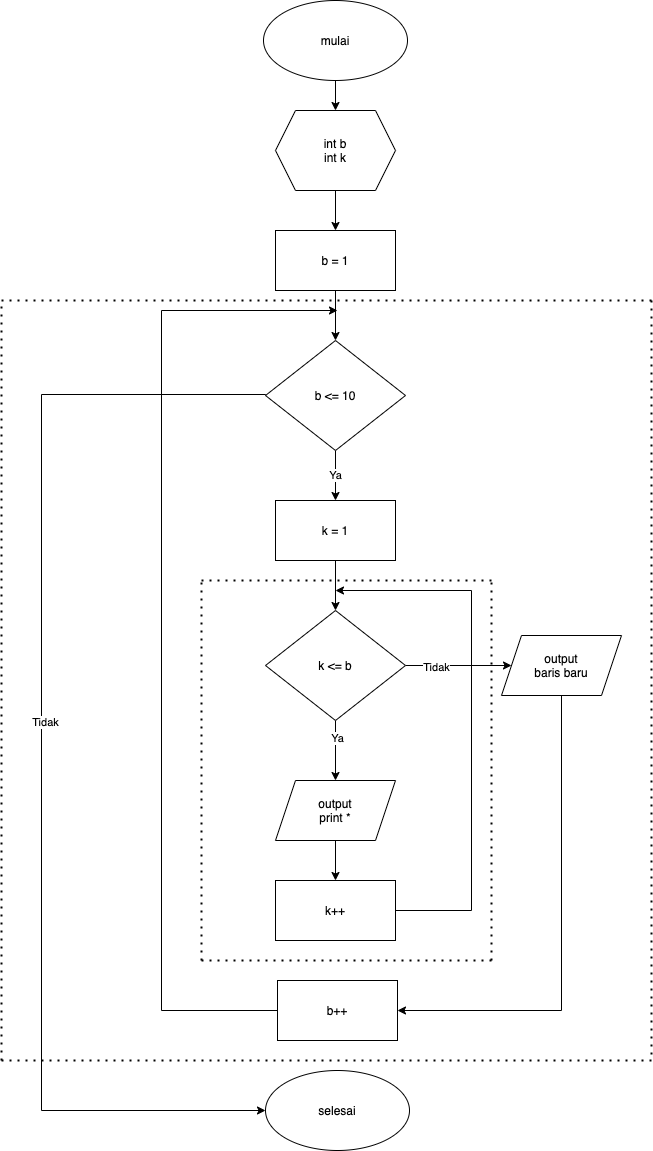

The diagram above was exported from draw.io. Its source (the exported page's mxGraphModel, read from the mxfile embedded in the PNG):
<mxGraphModel dx="946" dy="523" grid="1" gridSize="10" guides="1" tooltips="1" connect="1" arrows="1" fold="1" page="1" pageScale="1" pageWidth="827" pageHeight="1169" math="0" shadow="0">
  <root>
    <mxCell id="WIyWlLk6GJQsqaUBKTNV-0" />
    <mxCell id="WIyWlLk6GJQsqaUBKTNV-1" parent="WIyWlLk6GJQsqaUBKTNV-0" />
    <mxCell id="cSN4vXbYHsVDWtLrMEMd-1" style="edgeStyle=orthogonalEdgeStyle;rounded=0;orthogonalLoop=1;jettySize=auto;html=1;exitX=0.5;exitY=1;exitDx=0;exitDy=0;entryX=0.5;entryY=0;entryDx=0;entryDy=0;" edge="1" parent="WIyWlLk6GJQsqaUBKTNV-1" source="cSN4vXbYHsVDWtLrMEMd-2" target="cSN4vXbYHsVDWtLrMEMd-9">
      <mxGeometry relative="1" as="geometry" />
    </mxCell>
    <mxCell id="cSN4vXbYHsVDWtLrMEMd-2" value="mulai" style="ellipse;whiteSpace=wrap;html=1;" vertex="1" parent="WIyWlLk6GJQsqaUBKTNV-1">
      <mxGeometry x="342" y="20" width="144" height="80" as="geometry" />
    </mxCell>
    <mxCell id="cSN4vXbYHsVDWtLrMEMd-3" value="selesai" style="ellipse;whiteSpace=wrap;html=1;" vertex="1" parent="WIyWlLk6GJQsqaUBKTNV-1">
      <mxGeometry x="344" y="1090" width="144" height="80" as="geometry" />
    </mxCell>
    <mxCell id="cSN4vXbYHsVDWtLrMEMd-4" value="Ya" style="edgeStyle=orthogonalEdgeStyle;rounded=0;orthogonalLoop=1;jettySize=auto;html=1;exitX=0.5;exitY=1;exitDx=0;exitDy=0;entryX=0.5;entryY=0;entryDx=0;entryDy=0;" edge="1" parent="WIyWlLk6GJQsqaUBKTNV-1" source="cSN4vXbYHsVDWtLrMEMd-7" target="cSN4vXbYHsVDWtLrMEMd-13">
      <mxGeometry relative="1" as="geometry" />
    </mxCell>
    <mxCell id="cSN4vXbYHsVDWtLrMEMd-5" style="edgeStyle=orthogonalEdgeStyle;rounded=0;orthogonalLoop=1;jettySize=auto;html=1;exitX=0;exitY=0.5;exitDx=0;exitDy=0;entryX=0;entryY=0.5;entryDx=0;entryDy=0;" edge="1" parent="WIyWlLk6GJQsqaUBKTNV-1" source="cSN4vXbYHsVDWtLrMEMd-7" target="cSN4vXbYHsVDWtLrMEMd-3">
      <mxGeometry relative="1" as="geometry">
        <Array as="points">
          <mxPoint x="120" y="414" />
          <mxPoint x="120" y="1130" />
        </Array>
      </mxGeometry>
    </mxCell>
    <mxCell id="cSN4vXbYHsVDWtLrMEMd-6" value="Tidak" style="edgeLabel;html=1;align=center;verticalAlign=middle;resizable=0;points=[];" vertex="1" connectable="0" parent="cSN4vXbYHsVDWtLrMEMd-5">
      <mxGeometry x="-0.0517" y="3" relative="1" as="geometry">
        <mxPoint as="offset" />
      </mxGeometry>
    </mxCell>
    <mxCell id="cSN4vXbYHsVDWtLrMEMd-7" value="b &amp;lt;= 10" style="rhombus;whiteSpace=wrap;html=1;" vertex="1" parent="WIyWlLk6GJQsqaUBKTNV-1">
      <mxGeometry x="344" y="360" width="140" height="110" as="geometry" />
    </mxCell>
    <mxCell id="cSN4vXbYHsVDWtLrMEMd-8" style="edgeStyle=orthogonalEdgeStyle;rounded=0;orthogonalLoop=1;jettySize=auto;html=1;exitX=0.5;exitY=1;exitDx=0;exitDy=0;entryX=0.5;entryY=0;entryDx=0;entryDy=0;" edge="1" parent="WIyWlLk6GJQsqaUBKTNV-1" source="cSN4vXbYHsVDWtLrMEMd-9" target="cSN4vXbYHsVDWtLrMEMd-11">
      <mxGeometry relative="1" as="geometry" />
    </mxCell>
    <mxCell id="cSN4vXbYHsVDWtLrMEMd-9" value="int b&lt;br&gt;int k" style="shape=hexagon;perimeter=hexagonPerimeter2;whiteSpace=wrap;html=1;fixedSize=1;" vertex="1" parent="WIyWlLk6GJQsqaUBKTNV-1">
      <mxGeometry x="354" y="130" width="120" height="80" as="geometry" />
    </mxCell>
    <mxCell id="cSN4vXbYHsVDWtLrMEMd-10" style="edgeStyle=orthogonalEdgeStyle;rounded=0;orthogonalLoop=1;jettySize=auto;html=1;exitX=0.5;exitY=1;exitDx=0;exitDy=0;entryX=0.5;entryY=0;entryDx=0;entryDy=0;" edge="1" parent="WIyWlLk6GJQsqaUBKTNV-1" source="cSN4vXbYHsVDWtLrMEMd-11" target="cSN4vXbYHsVDWtLrMEMd-7">
      <mxGeometry relative="1" as="geometry" />
    </mxCell>
    <mxCell id="cSN4vXbYHsVDWtLrMEMd-11" value="b = 1" style="rounded=0;whiteSpace=wrap;html=1;" vertex="1" parent="WIyWlLk6GJQsqaUBKTNV-1">
      <mxGeometry x="354" y="250" width="120" height="60" as="geometry" />
    </mxCell>
    <mxCell id="cSN4vXbYHsVDWtLrMEMd-12" style="edgeStyle=orthogonalEdgeStyle;rounded=0;orthogonalLoop=1;jettySize=auto;html=1;exitX=0.5;exitY=1;exitDx=0;exitDy=0;entryX=0.5;entryY=0;entryDx=0;entryDy=0;" edge="1" parent="WIyWlLk6GJQsqaUBKTNV-1" source="cSN4vXbYHsVDWtLrMEMd-13" target="cSN4vXbYHsVDWtLrMEMd-18">
      <mxGeometry relative="1" as="geometry" />
    </mxCell>
    <mxCell id="cSN4vXbYHsVDWtLrMEMd-13" value="k = 1" style="rounded=0;whiteSpace=wrap;html=1;" vertex="1" parent="WIyWlLk6GJQsqaUBKTNV-1">
      <mxGeometry x="354" y="520" width="120" height="60" as="geometry" />
    </mxCell>
    <mxCell id="cSN4vXbYHsVDWtLrMEMd-14" style="edgeStyle=orthogonalEdgeStyle;rounded=0;orthogonalLoop=1;jettySize=auto;html=1;exitX=0.5;exitY=1;exitDx=0;exitDy=0;entryX=0.5;entryY=0;entryDx=0;entryDy=0;" edge="1" parent="WIyWlLk6GJQsqaUBKTNV-1" source="cSN4vXbYHsVDWtLrMEMd-18" target="cSN4vXbYHsVDWtLrMEMd-34">
      <mxGeometry relative="1" as="geometry">
        <mxPoint x="414" y="780" as="targetPoint" />
      </mxGeometry>
    </mxCell>
    <mxCell id="cSN4vXbYHsVDWtLrMEMd-15" value="Ya" style="edgeLabel;html=1;align=center;verticalAlign=middle;resizable=0;points=[];" vertex="1" connectable="0" parent="cSN4vXbYHsVDWtLrMEMd-14">
      <mxGeometry x="-0.4314" y="1" relative="1" as="geometry">
        <mxPoint as="offset" />
      </mxGeometry>
    </mxCell>
    <mxCell id="cSN4vXbYHsVDWtLrMEMd-16" style="edgeStyle=orthogonalEdgeStyle;rounded=0;orthogonalLoop=1;jettySize=auto;html=1;exitX=1;exitY=0.5;exitDx=0;exitDy=0;entryX=0;entryY=0.5;entryDx=0;entryDy=0;" edge="1" parent="WIyWlLk6GJQsqaUBKTNV-1" source="cSN4vXbYHsVDWtLrMEMd-18" target="cSN4vXbYHsVDWtLrMEMd-23">
      <mxGeometry relative="1" as="geometry">
        <mxPoint x="579.9999999999998" y="685" as="targetPoint" />
        <Array as="points" />
      </mxGeometry>
    </mxCell>
    <mxCell id="cSN4vXbYHsVDWtLrMEMd-17" value="Tidak" style="edgeLabel;html=1;align=center;verticalAlign=middle;resizable=0;points=[];" vertex="1" connectable="0" parent="cSN4vXbYHsVDWtLrMEMd-16">
      <mxGeometry x="-0.4228" y="-1" relative="1" as="geometry">
        <mxPoint x="-1" as="offset" />
      </mxGeometry>
    </mxCell>
    <mxCell id="cSN4vXbYHsVDWtLrMEMd-18" value="k &amp;lt;= b" style="rhombus;whiteSpace=wrap;html=1;" vertex="1" parent="WIyWlLk6GJQsqaUBKTNV-1">
      <mxGeometry x="344" y="630" width="140" height="110" as="geometry" />
    </mxCell>
    <mxCell id="cSN4vXbYHsVDWtLrMEMd-19" style="edgeStyle=orthogonalEdgeStyle;rounded=0;orthogonalLoop=1;jettySize=auto;html=1;exitX=0.5;exitY=1;exitDx=0;exitDy=0;entryX=0.5;entryY=0;entryDx=0;entryDy=0;" edge="1" parent="WIyWlLk6GJQsqaUBKTNV-1" source="cSN4vXbYHsVDWtLrMEMd-34" target="cSN4vXbYHsVDWtLrMEMd-21">
      <mxGeometry relative="1" as="geometry">
        <mxPoint x="414" y="870" as="sourcePoint" />
      </mxGeometry>
    </mxCell>
    <mxCell id="cSN4vXbYHsVDWtLrMEMd-20" style="edgeStyle=orthogonalEdgeStyle;rounded=0;orthogonalLoop=1;jettySize=auto;html=1;exitX=1;exitY=0.5;exitDx=0;exitDy=0;" edge="1" parent="WIyWlLk6GJQsqaUBKTNV-1" source="cSN4vXbYHsVDWtLrMEMd-21">
      <mxGeometry relative="1" as="geometry">
        <mxPoint x="414" y="610" as="targetPoint" />
        <Array as="points">
          <mxPoint x="550" y="930" />
          <mxPoint x="550" y="610" />
          <mxPoint x="420" y="610" />
        </Array>
      </mxGeometry>
    </mxCell>
    <mxCell id="cSN4vXbYHsVDWtLrMEMd-21" value="k++" style="rounded=0;whiteSpace=wrap;html=1;" vertex="1" parent="WIyWlLk6GJQsqaUBKTNV-1">
      <mxGeometry x="354" y="900" width="120" height="60" as="geometry" />
    </mxCell>
    <mxCell id="cSN4vXbYHsVDWtLrMEMd-22" style="edgeStyle=orthogonalEdgeStyle;rounded=0;orthogonalLoop=1;jettySize=auto;html=1;exitX=0.5;exitY=1;exitDx=0;exitDy=0;entryX=1;entryY=0.5;entryDx=0;entryDy=0;" edge="1" parent="WIyWlLk6GJQsqaUBKTNV-1" source="cSN4vXbYHsVDWtLrMEMd-23" target="cSN4vXbYHsVDWtLrMEMd-25">
      <mxGeometry relative="1" as="geometry" />
    </mxCell>
    <mxCell id="cSN4vXbYHsVDWtLrMEMd-23" value="output&lt;br&gt;baris baru" style="shape=parallelogram;perimeter=parallelogramPerimeter;whiteSpace=wrap;html=1;fixedSize=1;" vertex="1" parent="WIyWlLk6GJQsqaUBKTNV-1">
      <mxGeometry x="580" y="655" width="120" height="60" as="geometry" />
    </mxCell>
    <mxCell id="cSN4vXbYHsVDWtLrMEMd-24" style="edgeStyle=orthogonalEdgeStyle;rounded=0;orthogonalLoop=1;jettySize=auto;html=1;exitX=0;exitY=0.5;exitDx=0;exitDy=0;" edge="1" parent="WIyWlLk6GJQsqaUBKTNV-1" source="cSN4vXbYHsVDWtLrMEMd-25">
      <mxGeometry relative="1" as="geometry">
        <mxPoint x="416" y="330" as="targetPoint" />
        <Array as="points">
          <mxPoint x="240" y="1030" />
          <mxPoint x="240" y="330" />
        </Array>
      </mxGeometry>
    </mxCell>
    <mxCell id="cSN4vXbYHsVDWtLrMEMd-25" value="b++" style="rounded=0;whiteSpace=wrap;html=1;" vertex="1" parent="WIyWlLk6GJQsqaUBKTNV-1">
      <mxGeometry x="356" y="1000" width="120" height="60" as="geometry" />
    </mxCell>
    <mxCell id="cSN4vXbYHsVDWtLrMEMd-26" value="" style="endArrow=none;dashed=1;html=1;dashPattern=1 3;strokeWidth=2;rounded=0;" edge="1" parent="WIyWlLk6GJQsqaUBKTNV-1">
      <mxGeometry width="50" height="50" relative="1" as="geometry">
        <mxPoint x="80" y="320" as="sourcePoint" />
        <mxPoint x="730" y="320" as="targetPoint" />
      </mxGeometry>
    </mxCell>
    <mxCell id="cSN4vXbYHsVDWtLrMEMd-27" value="" style="endArrow=none;dashed=1;html=1;dashPattern=1 3;strokeWidth=2;rounded=0;" edge="1" parent="WIyWlLk6GJQsqaUBKTNV-1">
      <mxGeometry width="50" height="50" relative="1" as="geometry">
        <mxPoint x="80" y="1080" as="sourcePoint" />
        <mxPoint x="80" y="320" as="targetPoint" />
      </mxGeometry>
    </mxCell>
    <mxCell id="cSN4vXbYHsVDWtLrMEMd-28" value="" style="endArrow=none;dashed=1;html=1;dashPattern=1 3;strokeWidth=2;rounded=0;" edge="1" parent="WIyWlLk6GJQsqaUBKTNV-1">
      <mxGeometry width="50" height="50" relative="1" as="geometry">
        <mxPoint x="80" y="1080" as="sourcePoint" />
        <mxPoint x="730" y="1080" as="targetPoint" />
      </mxGeometry>
    </mxCell>
    <mxCell id="cSN4vXbYHsVDWtLrMEMd-29" value="" style="endArrow=none;dashed=1;html=1;dashPattern=1 3;strokeWidth=2;rounded=0;" edge="1" parent="WIyWlLk6GJQsqaUBKTNV-1">
      <mxGeometry width="50" height="50" relative="1" as="geometry">
        <mxPoint x="730" y="320" as="sourcePoint" />
        <mxPoint x="730" y="1080" as="targetPoint" />
      </mxGeometry>
    </mxCell>
    <mxCell id="cSN4vXbYHsVDWtLrMEMd-30" value="" style="endArrow=none;dashed=1;html=1;dashPattern=1 3;strokeWidth=2;rounded=0;" edge="1" parent="WIyWlLk6GJQsqaUBKTNV-1">
      <mxGeometry width="50" height="50" relative="1" as="geometry">
        <mxPoint x="280" y="980" as="sourcePoint" />
        <mxPoint x="280" y="600" as="targetPoint" />
      </mxGeometry>
    </mxCell>
    <mxCell id="cSN4vXbYHsVDWtLrMEMd-31" value="" style="endArrow=none;dashed=1;html=1;dashPattern=1 3;strokeWidth=2;rounded=0;" edge="1" parent="WIyWlLk6GJQsqaUBKTNV-1">
      <mxGeometry width="50" height="50" relative="1" as="geometry">
        <mxPoint x="280" y="600" as="sourcePoint" />
        <mxPoint x="570" y="600" as="targetPoint" />
      </mxGeometry>
    </mxCell>
    <mxCell id="cSN4vXbYHsVDWtLrMEMd-32" value="" style="endArrow=none;dashed=1;html=1;dashPattern=1 3;strokeWidth=2;rounded=0;" edge="1" parent="WIyWlLk6GJQsqaUBKTNV-1">
      <mxGeometry width="50" height="50" relative="1" as="geometry">
        <mxPoint x="570" y="980" as="sourcePoint" />
        <mxPoint x="570" y="600" as="targetPoint" />
      </mxGeometry>
    </mxCell>
    <mxCell id="cSN4vXbYHsVDWtLrMEMd-33" value="" style="endArrow=none;dashed=1;html=1;dashPattern=1 3;strokeWidth=2;rounded=0;" edge="1" parent="WIyWlLk6GJQsqaUBKTNV-1">
      <mxGeometry width="50" height="50" relative="1" as="geometry">
        <mxPoint x="280" y="980" as="sourcePoint" />
        <mxPoint x="570" y="980" as="targetPoint" />
      </mxGeometry>
    </mxCell>
    <mxCell id="cSN4vXbYHsVDWtLrMEMd-34" value="output&lt;br&gt;print *" style="shape=parallelogram;perimeter=parallelogramPerimeter;whiteSpace=wrap;html=1;fixedSize=1;" vertex="1" parent="WIyWlLk6GJQsqaUBKTNV-1">
      <mxGeometry x="354" y="800" width="120" height="60" as="geometry" />
    </mxCell>
  </root>
</mxGraphModel>